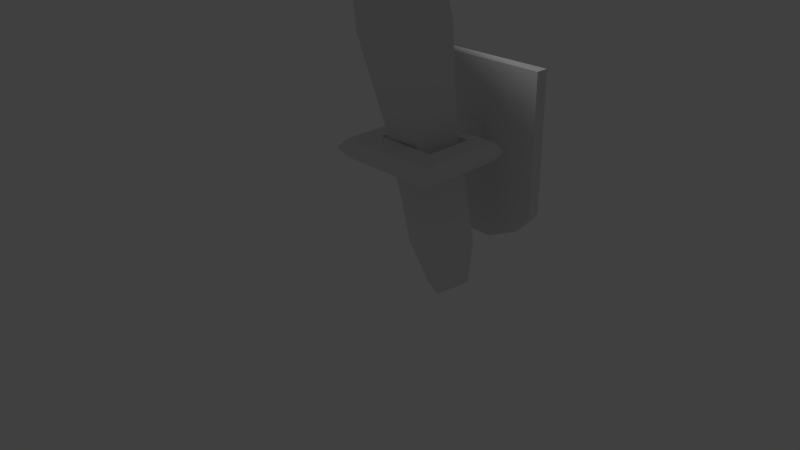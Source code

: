 # Source: 3dTorch.blend  (saved by Blender 2.76.0; exported with 4.5.12 LTS)
import bpy
from mathutils import Matrix  # noqa: F401  (used for matrix-valued properties, if any)

bpy.ops.wm.read_factory_settings(use_empty=True)
scene = bpy.context.scene
scene.name = 'Scene'

# ---- collections
col_collection_1 = bpy.data.collections.new('Collection 1'); scene.collection.children.link(col_collection_1)

# ---- materials (node trees are filled in below, after node groups)
mat_material = bpy.data.materials.new('Material')
mat_material.alpha_threshold = 0.0
mat_material.use_transparent_shadow = False
mat_material.roughness = 0.5
mat_material.line_color = (0.0, 0.0, 0.0, 1.0)

# ---- material node trees

# ---- world
world_world = bpy.data.worlds.new('World'); scene.world = world_world
world_world.color = (0.05088, 0.05088, 0.05088)
world_world.use_sun_shadow = False
world_world.sun_shadow_jitter_overblur = 0.0
world_world.cycles.sampling_method = 'MANUAL'
world_world.cycles.sample_map_resolution = 256

# ---- cameras
cam_camera = bpy.data.cameras.new('Camera')
cam_camera.clip_end = 100.0
cam_camera.lens = 35.0
cam_camera.sensor_width = 32.0
cam_camera.sensor_height = 18.0
cam_camera.ortho_scale = 7.314
cam_camera.dof.focus_distance = 0.0
cam_camera.dof.aperture_fstop = 128.0

# ---- lights
light_lamp_002 = bpy.data.lights.new('Lamp.002', 'POINT')
light_lamp_002.transmission_factor = 0.0
light_lamp_002.cutoff_distance = 30.0
light_lamp_002.energy = 100.0
light_lamp_002.shadow_buffer_clip_start = 1.001
light_lamp_002.shadow_soft_size = 0.1
light_lamp_002.shadow_maximum_resolution = 0.006
light_lamp_002.use_absolute_resolution = True
light_lamp_002.cycles.use_multiple_importance_sampling = False

# ---- meshes
me_cube_001 = bpy.data.meshes.new('Cube.001')
me_cube_001.from_pydata([(-1.0, 0.8198, -1.0), (-1.0, 0.8198, 1.0), (-1.0, 1.0, -1.0), (-1.0, 1.0, 1.0), (1.0, 0.8198, -1.0), (1.0, 0.8198, 1.0), (1.0, 1.0, -1.0), (1.0, 1.0, 1.0), (-0.7424, 0.9768, -1.304), (-0.7424, 0.843, -1.304), (0.7424, 0.9768, -1.304), (0.7424, 0.843, -1.304), (-0.249, 0.9324, -1.544), (-0.249, 0.8875, -1.544), (0.249, 0.9324, -1.544), (0.249, 0.8875, -1.544), (-1.0, 0.8198, 0.0), (1.0, 0.8198, 0.0), (0.0, 0.8198, 1.0), (0.0, 0.8198, -1.0), (0.0, 0.1676, 0.1438), (-1.0, 0.8198, 0.5), (1.0, 0.8198, -0.5), (-0.5, 0.8198, 1.0), (0.5, 0.8198, -1.0), (-1.0, 0.8198, -0.5), (1.0, 0.8198, 0.5), (0.5, 0.8198, 1.0), (-0.5, 0.8198, -1.0), (0.0, 0.8198, -0.1438), (0.0, 0.8198, 0.1438), (0.1438, 0.8198, 0.0), (-0.1438, 0.8198, 0.0), (-0.1438, 0.8198, 0.1438), (0.1438, 0.8198, 0.1438), (0.1438, 0.8198, -0.1438), (-0.1438, 0.8198, -0.1438), (0.0, 0.4577, 0.1438), (0.437, 0.3749, 0.1251), (-0.1438, 0.4169, 0.0), (0.0, 0.4577, -0.1438), (0.1438, 0.4169, 0.0), (-0.1438, 0.5394, 0.1438), (0.1533, 0.3749, 0.1251), (0.1533, 0.3749, -0.1234), (-0.1438, 0.5394, -0.1438), (0.0, 0.1267, 0.0), (-0.1438, 0.1267, 0.0), (0.0, 0.1676, -0.1438), (0.1438, 0.1267, 0.0), (-0.1438, 0.2492, 0.1438), (0.1438, 0.1676, 0.1438), (0.1438, 0.1676, -0.1438), (-0.1438, 0.2492, -0.1438), (0.4724, 0.5394, 0.0), (0.437, 0.3749, -0.1234), (0.4724, 0.1676, 0.1438), (0.4724, 0.1267, 0.0), (0.4724, 0.1676, -0.1438), (0.7377, 0.3749, 0.1251), (0.8206, 0.4577, 0.0), (0.7377, 0.3749, -0.1234), (0.7377, 0.1244, 0.1251), (0.8206, 0.1676, 0.0), (0.7377, 0.1244, -0.1234), (0.4724, -0.5126, 0.1438), (0.4724, -0.5534, 0.0), (0.4724, -0.5126, -0.1438), (0.7377, -0.4913, 0.1251), (0.8206, -0.5126, 0.0), (0.7377, -0.4913, -0.1234), (0.437, -0.8537, 0.1251), (0.4724, -0.9322, 0.0), (0.437, -0.8537, -0.1234), (0.7377, -0.8537, 0.1251), (0.8206, -0.9322, 0.0), (0.7377, -0.8537, -0.1234), (-0.4097, -0.5126, 0.1438), (-0.4097, -0.5534, 0.0), (-0.4097, -0.5126, -0.1438), (-0.3574, -0.8537, 0.1251), (-0.4097, -0.9322, 0.0), (-0.3574, -0.8537, -0.1234), (-0.6896, -0.4913, 0.1251), (-0.7944, -0.5534, 0.0), (-0.6896, -0.4913, -0.1234), (-0.6896, -0.8537, 0.1251), (-0.7944, -0.9322, 0.0), (-0.6896, -0.8537, -0.1234), (-0.3574, -0.1801, 0.1251), (-0.4097, -0.1776, 0.0), (-0.4097, -0.1776, -0.1438), (-0.6896, -0.1801, 0.1251), (-0.7944, -0.1776, 0.0), (-0.6896, -0.1801, -0.1234)], [], [(1, 3, 2, 0, 25, 16, 21), (3, 7, 6, 2), (7, 5, 26, 17, 22, 4, 6), (36, 25, 0, 28), (0, 2, 8, 9), (5, 7, 3, 1, 23, 18, 27), (10, 11, 15, 14), (2, 6, 10, 8), (4, 24, 19, 28, 0, 9, 11), (6, 4, 11, 10), (13, 12, 14, 15), (9, 8, 12, 13), (11, 9, 13, 15), (8, 10, 14, 12), (35, 29, 19, 24), (29, 35, 44, 40), (33, 21, 16, 32), (30, 33, 42, 37), (18, 23, 33, 30), (23, 1, 21, 33), (26, 34, 31, 17), (5, 27, 34, 26), (27, 18, 30, 34), (22, 35, 24, 4), (17, 31, 35, 22), (32, 36, 45, 39), (29, 36, 28, 19), (31, 34, 43, 41), (32, 16, 25, 36), (44, 41, 54, 55), (43, 51, 56, 38), (39, 45, 53, 47), (37, 42, 50, 20), (33, 32, 39, 42), (35, 31, 41, 44), (34, 30, 37, 43), (36, 29, 40, 45), (51, 20, 46, 49), (20, 50, 47, 46), (49, 46, 48, 52), (46, 47, 53, 48), (42, 39, 47, 50), (45, 40, 48, 53), (40, 44, 52, 48), (43, 37, 20, 51), (62, 56, 65, 68), (38, 56, 62, 59), (41, 43, 38, 54), (49, 52, 58, 57), (51, 49, 57, 56), (52, 44, 55, 58), (60, 59, 62, 63), (61, 60, 63, 64), (54, 38, 59, 60), (58, 55, 61, 64), (64, 63, 69, 70), (55, 54, 60, 61), (68, 65, 71, 74), (70, 69, 75, 76), (56, 57, 66, 65), (57, 58, 67, 66), (63, 62, 68, 69), (58, 64, 70, 67), (71, 72, 75, 74), (72, 73, 76, 75), (65, 66, 78, 77), (69, 68, 74, 75), (73, 72, 81, 82), (67, 70, 76, 73), (77, 78, 90, 89), (81, 80, 86, 87), (71, 65, 77, 80), (67, 73, 82, 79), (66, 67, 79, 78), (72, 71, 80, 81), (83, 84, 87, 86), (84, 85, 88, 87), (82, 81, 87, 88), (85, 84, 93, 94), (79, 82, 88, 85), (80, 77, 83, 86), (89, 90, 93, 92), (90, 91, 94, 93), (79, 85, 94, 91), (78, 79, 91, 90), (84, 83, 92, 93), (83, 77, 89, 92)])
_uv = me_cube_001.uv_layers.new(name='UVMap')
_uv.uv.foreach_set('vector', [0.7383, 0.6165, 0.788, 0.5925, 0.8003, 0.5387, 0.7659, 0.4955, 0.7107, 0.4955, 0.6763, 0.5387, 0.6885, 0.5925, 0.9027, 0.7269, 0.5739, 0.7269, 0.5739, 0.3981, 0.9027, 0.3981, 0.9556, 0.7661, 0.9221, 0.7663, 0.9221, 0.685, 0.9221, 0.6037, 0.9221, 0.5224, 0.9221, 0.4411, 0.9556, 0.4409, 0.7139, 0.5466, 0.5352, 0.4746, 0.5352, 0.3737, 0.6395, 0.3737, 0.0, 0.0, 1.0, 0.0, 1.0, 1.0, 0.0, 1.0, 0.5471, 0.7702, 0.5492, 0.7448, 0.9274, 0.7448, 0.9253, 0.7702, 0.8308, 0.7702, 0.7362, 0.7702, 0.6417, 0.7702, 0.0, 0.0, 1.0, 0.0, 1.0, 1.0, 0.0, 1.0, 0.9027, 0.7269, 0.5739, 0.7269, 0.5739, 0.3981, 0.9027, 0.3981, 0.9526, 0.3737, 0.8483, 0.3737, 0.7439, 0.3737, 0.6395, 0.3737, 0.5352, 0.3737, 0.6197, 0.3267, 0.8644, 0.323, 0.8086, 0.5366, 0.7553, 0.5369, 0.7612, 0.426, 0.8008, 0.4258, 0.0, 0.0, 1.0, 0.0, 1.0, 1.0, 0.0, 1.0, 0.0, 0.0, 1.0, 0.0, 1.0, 1.0, 0.0, 1.0, 0.8644, 0.323, 0.6197, 0.3267, 0.6993, 0.3008, 0.7787, 0.3008, 0.9027, 0.7269, 0.5739, 0.7269, 0.5739, 0.3981, 0.9027, 0.3981, 0.7739, 0.5466, 0.7439, 0.5466, 0.7439, 0.3737, 0.8483, 0.3737, 0.0, 0.0, 1.0, 0.0, 1.0, 1.0, 0.0, 1.0, 0.7139, 0.6046, 0.5352, 0.6766, 0.5352, 0.5756, 0.7139, 0.5756, 0.772, 0.5515, 0.772, 0.5927, 0.7119, 0.5879, 0.6944, 0.5453, 0.7439, 0.7775, 0.6395, 0.7775, 0.7139, 0.6046, 0.7439, 0.6046, 0.6395, 0.7775, 0.5352, 0.7775, 0.5352, 0.6766, 0.7139, 0.6046, 0.9526, 0.6766, 0.7739, 0.6046, 0.7739, 0.5756, 0.9526, 0.5756, 0.9526, 0.7775, 0.8483, 0.7775, 0.7739, 0.6046, 0.9526, 0.6766, 0.8483, 0.7775, 0.7439, 0.7775, 0.7439, 0.6046, 0.7739, 0.6046, 0.9526, 0.4746, 0.7739, 0.5466, 0.8483, 0.3737, 0.9526, 0.3737, 0.9526, 0.5756, 0.7739, 0.5756, 0.7739, 0.5466, 0.9526, 0.4746, 0.6239, 0.4715, 0.798, 0.4715, 0.798, 0.6456, 0.6239, 0.6456, 0.7439, 0.5466, 0.7139, 0.5466, 0.6395, 0.3737, 0.7439, 0.3737, 0.8084, 0.6012, 0.8467, 0.6012, 0.8437, 0.7291, 0.809, 0.717, 0.7139, 0.5756, 0.5352, 0.5756, 0.5352, 0.4746, 0.7139, 0.5466, 0.0, 0.0, 1.0, 0.0, 1.0, 1.0, 0.0, 1.0, 0.6893, 0.6266, 0.7073, 0.6267, 0.7073, 0.6618, 0.6893, 0.6568, 0.6239, 0.4715, 0.798, 0.4715, 0.798, 0.6456, 0.6239, 0.6456, 0.6842, 0.6096, 0.6777, 0.5937, 0.7008, 0.5956, 0.7073, 0.6114, 0.6239, 0.4715, 0.798, 0.4715, 0.798, 0.6456, 0.6239, 0.6456, 0.7701, 0.6012, 0.8084, 0.6012, 0.809, 0.717, 0.7775, 0.7291, 0.772, 0.5103, 0.772, 0.5515, 0.6944, 0.5453, 0.6805, 0.4996, 0.0, 0.0, 1.0, 0.0, 1.0, 1.0, 0.0, 1.0, 0.721, 0.5095, 0.721, 0.5249, 0.7056, 0.5249, 0.7056, 0.5095, 0.721, 0.5249, 0.7202, 0.5403, 0.7056, 0.5403, 0.7056, 0.5249, 0.7056, 0.5095, 0.7056, 0.5249, 0.6895, 0.5249, 0.6895, 0.5095, 0.0, 0.0, 1.0, 0.0, 1.0, 1.0, 0.0, 1.0, 0.6239, 0.4715, 0.798, 0.4715, 0.798, 0.6456, 0.6239, 0.6456, 0.0, 0.0, 1.0, 0.0, 1.0, 1.0, 0.0, 1.0, 0.0, 0.0, 1.0, 0.0, 1.0, 1.0, 0.0, 1.0, 0.6893, 0.6266, 0.6842, 0.6096, 0.7073, 0.6114, 0.7073, 0.6267, 0.7093, 0.6904, 0.7073, 0.6618, 0.7615, 0.6661, 0.7583, 0.6944, 0.6893, 0.6568, 0.7073, 0.6618, 0.7093, 0.6904, 0.6893, 0.6888, 0.0, 0.0, 1.0, 0.0, 1.0, 1.0, 0.0, 1.0, 0.7056, 0.5095, 0.6895, 0.5095, 0.6895, 0.4744, 0.7056, 0.4744, 0.721, 0.5095, 0.7056, 0.5095, 0.7056, 0.4744, 0.721, 0.4744, 0.0, 0.0, 1.0, 0.0, 1.0, 1.0, 0.0, 1.0, 0.7515, 0.3917, 0.76, 0.4007, 0.76, 0.4275, 0.7515, 0.4227, 0.7353, 0.4005, 0.7515, 0.3917, 0.7515, 0.4227, 0.7353, 0.4273, 0.6667, 0.6603, 0.6893, 0.6568, 0.6893, 0.6888, 0.6732, 0.698, 0.0, 0.0, 1.0, 0.0, 1.0, 1.0, 0.0, 1.0, 0.7353, 0.4273, 0.7515, 0.4227, 0.7515, 0.4954, 0.7353, 0.4932, 0.0, 0.0, 1.0, 0.0, 1.0, 1.0, 0.0, 1.0, 0.7583, 0.6944, 0.7615, 0.6661, 0.7872, 0.6646, 0.7872, 0.6967, 0.7353, 0.4932, 0.7515, 0.4954, 0.7515, 0.5403, 0.7353, 0.5319, 0.6239, 0.4715, 0.798, 0.4715, 0.798, 0.6456, 0.6239, 0.6456, 0.6239, 0.4715, 0.798, 0.4715, 0.798, 0.6456, 0.6239, 0.6456, 0.7515, 0.4227, 0.76, 0.4275, 0.76, 0.4933, 0.7515, 0.4954, 0.0, 0.0, 1.0, 0.0, 1.0, 1.0, 0.0, 1.0, 0.7872, 0.4086, 0.7743, 0.4048, 0.7743, 0.3676, 0.7872, 0.3764, 0.7743, 0.4048, 0.76, 0.4086, 0.76, 0.3764, 0.7743, 0.3676, 0.0, 0.0, 1.0, 0.0, 1.0, 1.0, 0.0, 1.0, 0.7515, 0.4954, 0.76, 0.4933, 0.76, 0.5321, 0.7515, 0.5403, 0.76, 0.4086, 0.7743, 0.4048, 0.7743, 0.4992, 0.76, 0.4936, 0.0, 0.0, 1.0, 0.0, 1.0, 1.0, 0.0, 1.0, 0.6918, 0.3912, 0.706, 0.3866, 0.7067, 0.4268, 0.6918, 0.4268, 0.7743, 0.4992, 0.7872, 0.4936, 0.7872, 0.5291, 0.7743, 0.5403, 0.7872, 0.6646, 0.7615, 0.6661, 0.7615, 0.5721, 0.7872, 0.58, 0.0, 0.0, 1.0, 0.0, 1.0, 1.0, 0.0, 1.0, 0.0, 0.0, 1.0, 0.0, 1.0, 1.0, 0.0, 1.0, 0.7743, 0.4048, 0.7872, 0.4086, 0.7872, 0.4936, 0.7743, 0.4992, 0.6239, 0.4715, 0.798, 0.4715, 0.798, 0.6456, 0.6239, 0.6456, 0.0, 0.0, 1.0, 0.0, 1.0, 1.0, 0.0, 1.0, 0.76, 0.4936, 0.7743, 0.4992, 0.7743, 0.5403, 0.76, 0.5291, 0.0, 0.0, 1.0, 0.0, 1.0, 1.0, 0.0, 1.0, 0.0, 0.0, 1.0, 0.0, 1.0, 1.0, 0.0, 1.0, 0.7872, 0.58, 0.7615, 0.5721, 0.7583, 0.5423, 0.7872, 0.5446, 0.0, 0.0, 1.0, 0.0, 1.0, 1.0, 0.0, 1.0, 0.0, 0.0, 1.0, 0.0, 1.0, 1.0, 0.0, 1.0, 0.0, 0.0, 1.0, 0.0, 1.0, 1.0, 0.0, 1.0, 0.706, 0.3866, 0.7203, 0.3908, 0.721, 0.4267, 0.7067, 0.4268, 0.6239, 0.4715, 0.798, 0.4715, 0.798, 0.6456, 0.6239, 0.6456, 0.7583, 0.5423, 0.7615, 0.5721, 0.7335, 0.5757, 0.7335, 0.5403])
me_cube_001.use_remesh_preserve_volume = False
me_cube_001.use_remesh_preserve_attributes = False
me_cube_001.use_mirror_vertex_groups = False
me_cube_001.update()
me_cube = bpy.data.meshes.new('Cube')
me_cube.from_pydata([(1.0, 1.0, -1.0), (1.0, -1.0, -1.0), (-1.0, -1.0, -1.0), (-1.0, 1.0, -1.0), (1.0, 1.0, 1.0), (1.0, -1.0, 1.0), (-1.0, -1.0, 1.0), (-1.0, 1.0, 1.0), (1.0, 1.0, 1.0), (1.0, -1.0, 1.0), (-1.0, 1.0, 1.0), (-1.0, -1.0, 1.0), (0.6425, 1.149, 5.63), (1.232, -0.4629, 5.63), (-1.232, 0.4629, 5.63), (-0.6425, -1.149, 5.63), (0.8262, 1.478, 10.51), (1.585, -0.5953, 10.51), (-1.585, 0.5953, 10.51), (-0.8262, -1.478, 10.51), (1.159, 1.234, 13.36), (1.394, -0.961, 13.36), (-1.394, 0.961, 13.36), (-1.159, -1.234, 13.36), (1.605, 1.709, 14.85), (1.93, -1.331, 14.85), (-1.93, 1.331, 14.85), (-1.605, -1.709, 14.85), (1.605, 1.709, 15.56), (1.93, -1.331, 15.56), (-1.93, 1.331, 15.56), (-1.605, -1.709, 15.56), (0.6392, 0.6392, -3.585), (0.6392, -0.6392, -3.585), (-0.6392, 0.6392, -3.585), (-0.6392, -0.6392, -3.585)], [], [(2, 3, 34, 35), (4, 7, 10, 8), (0, 4, 5, 1), (1, 5, 6, 2), (2, 6, 7, 3), (4, 0, 3, 7), (11, 9, 13, 15), (6, 5, 9, 11), (5, 4, 8, 9), (7, 6, 11, 10), (13, 12, 16, 17), (9, 8, 12, 13), (10, 11, 15, 14), (8, 10, 14, 12), (18, 19, 23, 22), (14, 15, 19, 18), (12, 14, 18, 16), (15, 13, 17, 19), (23, 21, 25, 27), (16, 18, 22, 20), (19, 17, 21, 23), (17, 16, 20, 21), (26, 27, 31, 30), (21, 20, 24, 25), (22, 23, 27, 26), (20, 22, 26, 24), (28, 30, 31, 29), (24, 26, 30, 28), (27, 25, 29, 31), (25, 24, 28, 29), (32, 33, 35, 34), (1, 2, 35, 33), (3, 0, 32, 34), (0, 1, 33, 32)])
_uv = me_cube.uv_layers.new(name='UVMap')
_uv.uv.foreach_set('vector', [0.476, 0.1159, 0.3319, 0.1175, 0.3612, 0.01237, 0.4483, 0.01237, 0.0, 0.0, 0.0, 0.0, 0.0, 0.0, 0.0, 0.0, 0.4249, 0.1519, 0.4209, 0.2605, 0.3097, 0.2537, 0.3165, 0.1425, 0.4073, 0.1487, 0.4033, 0.2551, 0.2944, 0.2484, 0.3011, 0.1395, 0.476, 0.1159, 0.4744, 0.2445, 0.3149, 0.2429, 0.3319, 0.1175, 0.3975, 0.2508, 0.4015, 0.1421, 0.51, 0.1362, 0.5121, 0.2508, 0.004672, 0.01252, 0.1177, 0.004533, 0.1573, 0.2686, 0.04338, 0.2728, 0.0, 0.0, 0.0, 0.0, 0.0, 0.0, 0.0, 0.0, 0.0, 0.0, 0.0, 0.0, 0.0, 0.0, 0.0, 0.0, 0.0, 0.0, 0.0, 0.0, 0.0, 0.0, 0.0, 0.0, 0.06511, 0.2738, 0.167, 0.2765, 0.1608, 0.5617, 0.03551, 0.558, 0.0334, 7.988e-05, 0.1515, 7.988e-05, 0.167, 0.2765, 0.06511, 0.2738, 0.03192, 0.0003373, 0.1683, 6.635e-05, 0.1776, 0.2659, 0.06424, 0.2671, 0.1515, 7.988e-05, 0.2159, 0.002943, 0.2445, 0.2621, 0.1387, 0.2691, 0.04628, 0.5717, 0.198, 0.5754, 0.1721, 0.678, 0.02534, 0.6768, 0.06424, 0.2671, 0.1776, 0.2659, 0.198, 0.5754, 0.04628, 0.5717, 0.167, 0.2765, 0.2863, 0.2757, 0.3096, 0.5635, 0.1608, 0.5617, 0.04338, 0.2728, 0.1573, 0.2686, 0.1705, 0.5441, 0.03025, 0.547, 0.02094, 0.7068, 0.1575, 0.6987, 0.1545, 0.7691, 7.798e-05, 0.7888, 0.1608, 0.5617, 0.3096, 0.5635, 0.2858, 0.734, 0.1397, 0.7184, 0.03025, 0.547, 0.1705, 0.5441, 0.1575, 0.6987, 0.02094, 0.7068, 0.03551, 0.558, 0.1608, 0.5617, 0.1397, 0.7184, 0.01771, 0.726, 0.004988, 0.7843, 0.1605, 0.7658, 0.1592, 0.7932, 0.007449, 0.8203, 0.01771, 0.726, 0.1397, 0.7184, 0.1332, 0.787, 7.988e-05, 0.8151, 0.02534, 0.6768, 0.1721, 0.678, 0.1605, 0.7658, 0.004988, 0.7843, 0.1705, 0.7171, 0.2858, 0.734, 0.2924, 0.7992, 0.1651, 0.7722, 0.5122, 0.8228, 0.5132, 0.9635, 0.3861, 0.9679, 0.3684, 0.8326, 0.1762, 0.7845, 0.2948, 0.8017, 0.2769, 0.8441, 0.1689, 0.8006, 7.798e-05, 0.7888, 0.1545, 0.7691, 0.1539, 0.7967, 0.005544, 0.8256, 0.006232, 0.793, 0.159, 0.7685, 0.1517, 0.7908, 0.007853, 0.8203, 0.0, 0.0, 0.0, 0.0, 0.0, 0.0, 0.0, 0.0, 0.4073, 0.1487, 0.3011, 0.1395, 0.3382, 7.798e-05, 0.4077, 0.008653, 0.5334, 0.1459, 0.4249, 0.1519, 0.4254, 0.008837, 0.4982, 0.0003145, 0.4249, 0.1519, 0.3165, 0.1425, 0.3545, 7.988e-05, 0.4254, 0.008837])
me_cube.materials.append(mat_material)
me_cube.use_remesh_preserve_volume = False
me_cube.use_remesh_preserve_attributes = False
me_cube.use_mirror_vertex_groups = False
me_cube.update()

# ---- objects
ob_cube = bpy.data.objects.new('Cube', me_cube_001)
ob_lamp_002 = bpy.data.objects.new('Lamp.002', light_lamp_002)
ob_torch = bpy.data.objects.new('Torch', me_cube)
ob_camera = bpy.data.objects.new('Camera', cam_camera)

# ---- transforms, parenting, visibility, modifiers, constraints
ob_cube.location = (0.02828, 1.028, 1.231)
ob_cube.lineart.crease_threshold = 0.0
ob_lamp_002.location = (-0.01388, 0.3041, 5.514)
ob_lamp_002.rotation_euler = (0.6503, 0.05522, 1.866)
ob_lamp_002.lock_rotations_4d = False
ob_lamp_002.empty_display_type = 'ARROWS'
ob_lamp_002.color = (0.0, 0.0, 0.0, 0.0)
ob_lamp_002.lineart.crease_threshold = 0.0
ob_torch.location = (0.1313, 1.048, 0.1076)
ob_torch.rotation_euler = (0.172, 0.01519, -0.3954)
ob_torch.scale = (0.262, 0.3616, 0.2654)
ob_torch.lock_rotations_4d = False
ob_torch.empty_display_type = 'ARROWS'
ob_torch.lineart.crease_threshold = 0.0
ob_camera.location = (7.481, -6.508, 5.344)
ob_camera.rotation_euler = (1.109, 0.01082, 0.8149)
ob_camera.lock_rotations_4d = False
ob_camera.empty_display_type = 'ARROWS'
ob_camera.color = (0.0, 0.0, 0.0, 0.0)
ob_camera.display_type = 'WIRE'
ob_camera.lineart.crease_threshold = 0.0

# ---- collection membership
col_collection_1.objects.link(ob_cube)
col_collection_1.objects.link(ob_lamp_002)
col_collection_1.objects.link(ob_torch)
col_collection_1.objects.link(ob_camera)

# ---- scene / render settings (as saved in the file)
scene.camera = ob_camera
scene.frame_start = 1; scene.frame_end = 250; scene.frame_set(1)
scene.render.engine = 'BLENDER_EEVEE_NEXT'
scene.render.resolution_percentage = 50
scene.render.dither_intensity = 0.0
scene.cycles.use_denoising = False
scene.cycles.samples = 10
scene.cycles.sampling_pattern = 'TABULATED_SOBOL'
scene.cycles.light_sampling_threshold = 0.0
scene.cycles.use_adaptive_sampling = False
scene.cycles.use_light_tree = False
scene.cycles.blur_glossy = 0.0
scene.cycles.pixel_filter_type = 'GAUSSIAN'
scene.cycles.sample_clamp_indirect = 0.0
scene.view_settings.view_transform = 'Standard'
bpy.context.view_layer.update()
